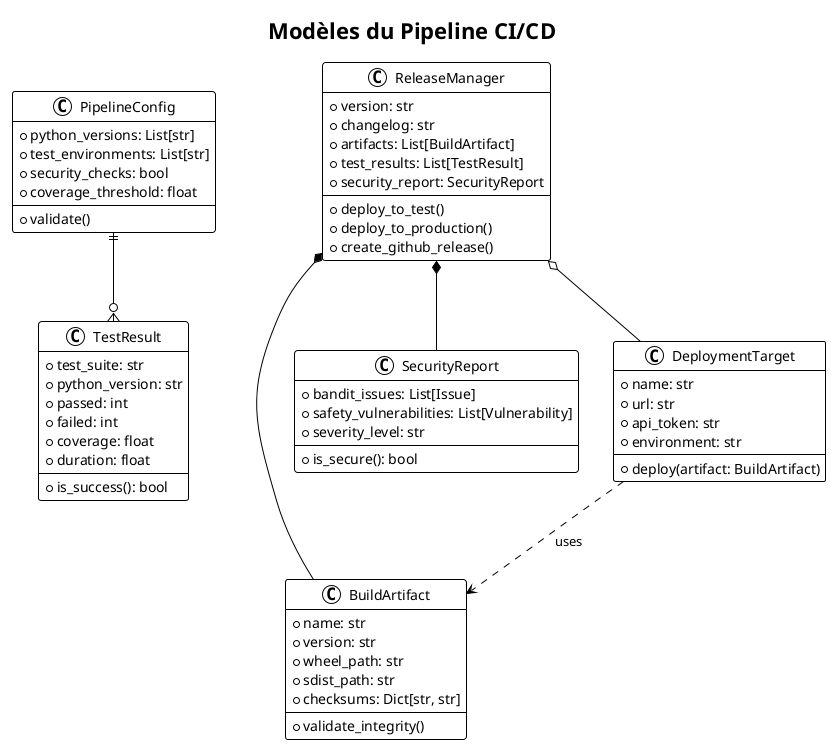

The diagram above was rendered by PlantUML. Its source (embedded in the PNG):
@startuml







<style>
  root {
    BackgroundColor white
    FontColor black
    FontName Verdana
    HyperLinkColor blue
    LineColor black
    LineThickness 1
    Margin 5
  }
  document {
    caption {
      LineThickness 0
    }
    footer {
      LineThickness 0
    }
    header {
      LineThickness 0
    }
    title {
      FontSize 22
      LineThickness 0
    }
  }
  node {
    MaximumWidth 300
  }
</style>

skinparam ArrowLollipopColor black
skinparam BackgroundColor white
skinparam DefaultFontName Verdana
skinparam DefaultMonospacedFontName Courier
skinparam LifelineStrategy nosolid
skinparam ParticipantPadding 10
skinparam SequenceLifeLineBorderColor black
skinparam Shadowing false
skinparam UseBetaStyle true

skinparam Activity {
  BackgroundColor white
  BarColor black
  BorderColor black
  FontColor black
  FontName Verdana
}
skinparam Boundary {
  FontColor black
}
skinparam Box {
  Padding 5
}
skinparam CircledCharacter {
  FontColor black
  FontName Courier
  Radius 9
}
skinparam Class {
  BackgroundColor white
  BorderColor black
  FontColor black
  FontName Verdana
}
skinparam ClassAttribute {
  FontColor black
  FontName Verdana
}
skinparam ClassStereotype {
  FontColor black
  FontName Verdana
}
skinparam Footer {
  FontColor black
  FontName Verdana
}
skinparam Header {
  FontColor black
  FontName Verdana
}
skinparam Hyperlink {
  Color blue
}
skinparam IconPackage {
  Color black
  BackgroundColor white
}
skinparam IconPrivate {
  Color black
  BackgroundColor white
}
skinparam IconProtected {
  Color black
  BackgroundColor white
}
skinparam IconPublic {
  Color black
  BackgroundColor white
}
skinparam Note {
  FontColor black
  FontName Verdana
}
skinparam Object {
  BorderColor black
}
skinparam Package {
  BorderColor black
  FontColor black
  FontName Verdana
}
skinparam State {
  BackgroundColor white
  BorderColor black
}
skinparam StereotypeA {
  BackgroundColor white
  BorderColor black
}
skinparam StereotypeC {
  BackgroundColor white
  BorderColor black
}
skinparam StereotypeE {
  BackgroundColor white
  BorderColor black
}
skinparam StereotypeI {
  BackgroundColor white
  BorderColor black
}
skinparam StereotypeN {
  BackgroundColor white
  BorderColor black
}
skinparam UseCaseStereoType {
  FontColor black
  FontName Verdana
}
title Modèles du Pipeline CI/CD

class PipelineConfig {
  +python_versions: List[str]
  +test_environments: List[str]
  +security_checks: bool
  +coverage_threshold: float
  +validate()
}

class BuildArtifact {
  +name: str
  +version: str
  +wheel_path: str
  +sdist_path: str
  +checksums: Dict[str, str]
  +validate_integrity()
}

class TestResult {
  +test_suite: str
  +python_version: str
  +passed: int
  +failed: int
  +coverage: float
  +duration: float
  +is_success(): bool
}

class SecurityReport {
  +bandit_issues: List[Issue]
  +safety_vulnerabilities: List[Vulnerability]
  +severity_level: str
  +is_secure(): bool
}

class DeploymentTarget {
  +name: str
  +url: str
  +api_token: str
  +environment: str
  +deploy(artifact: BuildArtifact)
}

class ReleaseManager {
  +version: str
  +changelog: str
  +artifacts: List[BuildArtifact]
  +test_results: List[TestResult]
  +security_report: SecurityReport
  +deploy_to_test()
  +deploy_to_production()
  +create_github_release()
}

PipelineConfig ||--o{ TestResult
ReleaseManager *-- BuildArtifact
ReleaseManager *-- SecurityReport
ReleaseManager o-- DeploymentTarget
DeploymentTarget ..> BuildArtifact : uses

@enduml